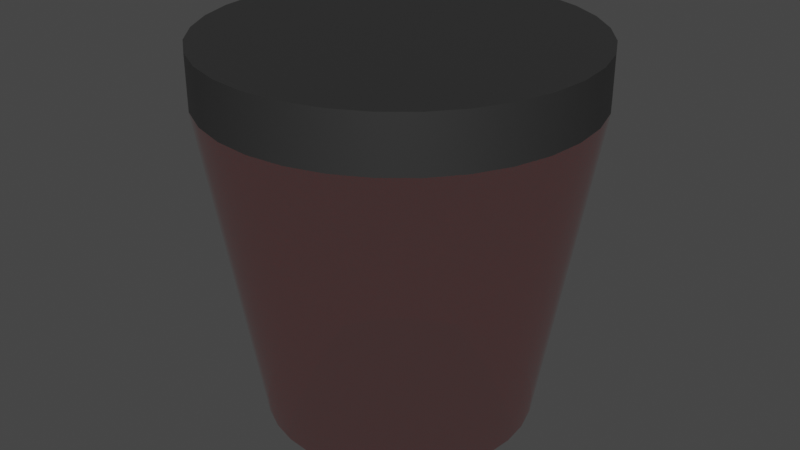 # Source: siren.blend  (saved by Blender 3.6.13; exported with 4.5.12 LTS)
import bpy
from mathutils import Matrix  # noqa: F401  (used for matrix-valued properties, if any)

bpy.ops.wm.read_factory_settings(use_empty=True)
scene = bpy.context.scene
scene.name = 'Scene'

# ---- collections
col_collection = bpy.data.collections.new('Collection'); scene.collection.children.link(col_collection)

# ---- materials (node trees are filled in below, after node groups)
mat_dark = bpy.data.materials.new('dark')
mat_dark.use_transparent_shadow = False
mat_siren = bpy.data.materials.new('siren')
mat_siren.surface_render_method = 'BLENDED'
mat_siren.blend_method = 'BLEND'
mat_siren.use_transparent_shadow = False

# ---- node groups
ng_auto_smooth = bpy.data.node_groups.new('Auto Smooth', 'GeometryNodeTree')
_s = ng_auto_smooth.interface.new_socket(name='Geometry', in_out='OUTPUT', socket_type='NodeSocketGeometry')
_s = ng_auto_smooth.interface.new_socket(name='Geometry', in_out='INPUT', socket_type='NodeSocketGeometry')
_s = ng_auto_smooth.interface.new_socket(name='Angle', in_out='INPUT', socket_type='NodeSocketFloat')
_s.subtype = 'ANGLE'
_s.min_value = 0.0
_s.max_value = 3.142
ng_auto_smooth.is_modifier = True
_N = ng_auto_smooth.nodes; _L = ng_auto_smooth.links
n0 = _N.new('NodeGroupOutput'); n0.name = 'Group Output'; n0.location = (480, -100)
n1 = _N.new('NodeGroupInput'); n1.name = 'Group Input'; n1.location = (-420, -300)
n2 = _N.new('NodeGroupInput'); n2.name = 'Group Input.001'; n2.location = (-60, -100)
n3 = _N.new('GeometryNodeSetShadeSmooth'); n3.name = 'Set Shade Smooth'; n3.location = (120, -100)
n3.domain = 'EDGE'
n4 = _N.new('GeometryNodeSetShadeSmooth'); n4.name = 'Set Shade Smooth.001'; n4.location = (300, -100)
n5 = _N.new('GeometryNodeInputMeshEdgeAngle'); n5.name = 'Edge Angle'; n5.location = (-420, -220)
n6 = _N.new('GeometryNodeInputEdgeSmooth'); n6.name = 'Is Edge Smooth'; n6.location = (-60, -160)
n7 = _N.new('GeometryNodeInputShadeSmooth'); n7.name = 'Is Face Smooth'; n7.location = (-240, -340)
n8 = _N.new('FunctionNodeBooleanMath'); n8.name = 'Boolean Math'; n8.location = (-60, -220)
n9 = _N.new('FunctionNodeCompare'); n9.name = 'Compare'; n9.location = (-240, -180)
n9.operation = 'LESS_EQUAL'
_L.new(n5.outputs[0], n9.inputs[0])
_L.new(n4.outputs[0], n0.inputs[0])
_L.new(n1.outputs[1], n9.inputs[1])
_L.new(n9.outputs[0], n8.inputs[0])
_L.new(n7.outputs[0], n8.inputs[1])
_L.new(n2.outputs[0], n3.inputs[0])
_L.new(n6.outputs[0], n3.inputs[1])
_L.new(n3.outputs[0], n4.inputs[0])
_L.new(n8.outputs[0], n3.inputs[2])
n0.is_active_output = True

# ---- material node trees
mat_dark.use_nodes = True; mat_dark.node_tree.nodes.clear()
_N = mat_dark.node_tree.nodes; _L = mat_dark.node_tree.links
n0 = _N.new('ShaderNodeBsdfPrincipled'); n0.name = 'Principled BSDF'; n0.location = (10, 300)
n0.distribution = 'GGX'
n0.subsurface_method = 'RANDOM_WALK_SKIN'
n0.inputs[0].default_value = (0.06221, 0.06221, 0.06221, 1.0)
n0.inputs[1].default_value = 0.6
n0.inputs[3].default_value = 1.45
n0.inputs[27].default_value = (0.0, 0.0, 0.0, 1.0)
n0.inputs[28].default_value = 1.0
n1 = _N.new('ShaderNodeOutputMaterial'); n1.name = 'Material Output'; n1.location = (300, 300)
_L.new(n0.outputs[0], n1.inputs[0])
n1.is_active_output = True
mat_siren.use_nodes = True; mat_siren.node_tree.nodes.clear()
_N = mat_siren.node_tree.nodes; _L = mat_siren.node_tree.links
n0 = _N.new('ShaderNodeBsdfPrincipled'); n0.name = 'Principled BSDF'; n0.location = (10, 300)
n0.distribution = 'GGX'
n0.subsurface_method = 'RANDOM_WALK_SKIN'
n0.inputs[0].default_value = (0.8, 0.004513, 0.0, 1.0)
n0.inputs[1].default_value = 1.0
n0.inputs[2].default_value = 0.0
n0.inputs[3].default_value = 1.45
n0.inputs[4].default_value = 0.3
n0.inputs[27].default_value = (0.0, 0.0, 0.0, 1.0)
n0.inputs[28].default_value = 1.0
n1 = _N.new('ShaderNodeOutputMaterial'); n1.name = 'Material Output'; n1.location = (300, 300)
_L.new(n0.outputs[0], n1.inputs[0])
n1.is_active_output = True

# ---- world
world_world = bpy.data.worlds.new('World'); scene.world = world_world
world_world.use_nodes = True; world_world.node_tree.nodes.clear()
_N = world_world.node_tree.nodes; _L = world_world.node_tree.links
n0 = _N.new('ShaderNodeOutputWorld'); n0.name = 'World Output'; n0.location = (300, 300)
n1 = _N.new('ShaderNodeBackground'); n1.name = 'Background'; n1.location = (10, 300)
n1.inputs[0].default_value = (0.05088, 0.05088, 0.05088, 1.0)
_L.new(n1.outputs[0], n0.inputs[0])
n0.is_active_output = True
world_world.color = (0.05088, 0.05088, 0.05088)
world_world.use_sun_shadow = False
world_world.sun_shadow_jitter_overblur = 0.0

# ---- meshes
me_cylinder = bpy.data.meshes.new('Cylinder')
me_cylinder.from_pydata([(3.424e-09, 0.7172, -1.0), (0.0, 1.0, 1.0), (0.1399, 0.7034, -1.0), (0.1951, 0.9808, 1.0), (0.2745, 0.6626, -1.0), (0.3827, 0.9239, 1.0), (0.3985, 0.5964, -1.0), (0.5556, 0.8315, 1.0), (0.5072, 0.5072, -1.0), (0.7071, 0.7071, 1.0), (0.5964, 0.3985, -1.0), (0.8315, 0.5556, 1.0), (0.6626, 0.2745, -1.0), (0.9239, 0.3827, 1.0), (0.7034, 0.1399, -1.0), (0.9808, 0.1951, 1.0), (0.7172, 4.214e-09, -1.0), (1.0, 0.0, 1.0), (0.7034, -0.1399, -1.0), (0.9808, -0.1951, 1.0), (0.6626, -0.2745, -1.0), (0.9239, -0.3827, 1.0), (0.5964, -0.3985, -1.0), (0.8315, -0.5556, 1.0), (0.5072, -0.5072, -1.0), (0.7071, -0.7071, 1.0), (0.3985, -0.5964, -1.0), (0.5556, -0.8315, 1.0), (0.2745, -0.6626, -1.0), (0.3827, -0.9239, 1.0), (0.1399, -0.7034, -1.0), (0.1951, -0.9808, 1.0), (3.424e-09, -0.7172, -1.0), (0.0, -1.0, 1.0), (-0.1399, -0.7034, -1.0), (-0.1951, -0.9808, 1.0), (-0.2745, -0.6626, -1.0), (-0.3827, -0.9239, 1.0), (-0.3985, -0.5964, -1.0), (-0.5556, -0.8315, 1.0), (-0.5072, -0.5072, -1.0), (-0.7071, -0.7071, 1.0), (-0.5964, -0.3985, -1.0), (-0.8315, -0.5556, 1.0), (-0.6626, -0.2745, -1.0), (-0.9239, -0.3827, 1.0), (-0.7034, -0.1399, -1.0), (-0.9808, -0.1951, 1.0), (-0.7172, 4.214e-09, -1.0), (-1.0, 0.0, 1.0), (-0.7034, 0.1399, -1.0), (-0.9808, 0.1951, 1.0), (-0.6626, 0.2745, -1.0), (-0.9239, 0.3827, 1.0), (-0.5964, 0.3985, -1.0), (-0.8315, 0.5556, 1.0), (-0.5072, 0.5072, -1.0), (-0.7071, 0.7071, 1.0), (-0.3985, 0.5964, -1.0), (-0.5556, 0.8315, 1.0), (-0.2745, 0.6626, -1.0), (-0.3827, 0.9239, 1.0), (-0.1399, 0.7034, -1.0), (-0.1951, 0.9808, 1.0), (0.0, 1.0, 0.7193), (0.1951, 0.9808, 0.7193), (0.3827, 0.9239, 0.7193), (0.5556, 0.8315, 0.7193), (0.7071, 0.7071, 0.7193), (0.8315, 0.5556, 0.7193), (0.9239, 0.3827, 0.7193), (0.9808, 0.1951, 0.7193), (1.0, 0.0, 0.7193), (0.9808, -0.1951, 0.7193), (0.9239, -0.3827, 0.7193), (0.8315, -0.5556, 0.7193), (0.7071, -0.7071, 0.7193), (0.5556, -0.8315, 0.7193), (0.3827, -0.9239, 0.7193), (0.1951, -0.9808, 0.7193), (0.0, -1.0, 0.7193), (-0.1951, -0.9808, 0.7193), (-0.3827, -0.9239, 0.7193), (-0.5556, -0.8315, 0.7193), (-0.7071, -0.7071, 0.7193), (-0.8315, -0.5556, 0.7193), (-0.9239, -0.3827, 0.7193), (-0.9808, -0.1951, 0.7193), (-1.0, 0.0, 0.7193), (-0.9808, 0.1951, 0.7193), (-0.9239, 0.3827, 0.7193), (-0.8315, 0.5556, 0.7193), (-0.7071, 0.7071, 0.7193), (-0.5556, 0.8315, 0.7193), (-0.3827, 0.9239, 0.7193), (-0.1951, 0.9808, 0.7193)], [], [(64, 1, 3, 65), (65, 3, 5, 66), (66, 5, 7, 67), (67, 7, 9, 68), (68, 9, 11, 69), (69, 11, 13, 70), (70, 13, 15, 71), (71, 15, 17, 72), (72, 17, 19, 73), (73, 19, 21, 74), (74, 21, 23, 75), (75, 23, 25, 76), (76, 25, 27, 77), (77, 27, 29, 78), (78, 29, 31, 79), (79, 31, 33, 80), (80, 33, 35, 81), (81, 35, 37, 82), (82, 37, 39, 83), (83, 39, 41, 84), (84, 41, 43, 85), (85, 43, 45, 86), (86, 45, 47, 87), (87, 47, 49, 88), (88, 49, 51, 89), (89, 51, 53, 90), (90, 53, 55, 91), (91, 55, 57, 92), (92, 57, 59, 93), (93, 59, 61, 94), (3, 1, 63, 61, 59, 57, 55, 53, 51, 49, 47, 45, 43, 41, 39, 37, 35, 33, 31, 29, 27, 25, 23, 21, 19, 17, 15, 13, 11, 9, 7, 5), (94, 61, 63, 95), (95, 63, 1, 64), (0, 2, 4, 6, 8, 10, 12, 14, 16, 18, 20, 22, 24, 26, 28, 30, 32, 34, 36, 38, 40, 42, 44, 46, 48, 50, 52, 54, 56, 58, 60, 62), (62, 95, 64, 0), (60, 94, 95, 62), (58, 93, 94, 60), (56, 92, 93, 58), (54, 91, 92, 56), (52, 90, 91, 54), (50, 89, 90, 52), (48, 88, 89, 50), (46, 87, 88, 48), (44, 86, 87, 46), (42, 85, 86, 44), (40, 84, 85, 42), (38, 83, 84, 40), (36, 82, 83, 38), (34, 81, 82, 36), (32, 80, 81, 34), (30, 79, 80, 32), (28, 78, 79, 30), (26, 77, 78, 28), (24, 76, 77, 26), (22, 75, 76, 24), (20, 74, 75, 22), (18, 73, 74, 20), (16, 72, 73, 18), (14, 71, 72, 16), (12, 70, 71, 14), (10, 69, 70, 12), (8, 68, 69, 10), (6, 67, 68, 8), (4, 66, 67, 6), (2, 65, 66, 4), (0, 64, 65, 2), (95, 64, 65, 66, 67, 68, 69, 70, 71, 72, 73, 74, 75, 76, 77, 78, 79, 80, 81, 82, 83, 84, 85, 86, 87, 88, 89, 90, 91, 92, 93, 94)])
me_cylinder.polygons.foreach_set('use_smooth', [1, 1, 1, 1, 1, 1, 1, 1, 1, 1, 1, 1, 1, 1, 1, 1, 1, 1, 1, 1, 1, 1, 1, 1, 1, 1, 1, 1, 1, 1, 1, 1, 1, 1, 1, 1, 1, 1, 1, 1, 1, 1, 1, 1, 1, 1, 1, 1, 1, 1, 1, 1, 1, 1, 1, 1, 1, 1, 1, 1, 1, 1, 1, 1, 1, 1, 0])
me_cylinder.polygons.foreach_set('material_index', [0, 0, 0, 0, 0, 0, 0, 0, 0, 0, 0, 0, 0, 0, 0, 0, 0, 0, 0, 0, 0, 0, 0, 0, 0, 0, 0, 0, 0, 0, 0, 0, 0, 1, 1, 1, 1, 1, 1, 1, 1, 1, 1, 1, 1, 1, 1, 1, 1, 1, 1, 1, 1, 1, 1, 1, 1, 1, 1, 1, 1, 1, 1, 1, 1, 1, 0])
_k = set([(64, 65), (64, 95), (65, 66), (66, 67), (67, 68), (68, 69), (69, 70), (70, 71), (71, 72), (72, 73), (73, 74), (74, 75), (75, 76), (76, 77), (77, 78), (78, 79), (79, 80), (80, 81), (81, 82), (82, 83), (83, 84), (84, 85), (85, 86), (86, 87), (87, 88), (88, 89), (89, 90), (90, 91), (91, 92), (92, 93), (93, 94), (94, 95)])
me_cylinder.attributes.new('sharp_edge', 'BOOLEAN', 'EDGE').data.foreach_set('value', [ (min(e.vertices), max(e.vertices)) in _k for e in me_cylinder.edges])
_uv = me_cylinder.uv_layers.new(name='UVMap')
_uv.uv.foreach_set('vector', [1.0, 0.9298, 1.0, 1.0, 0.9688, 1.0, 0.9688, 0.9298, 0.9688, 0.9298, 0.9688, 1.0, 0.9375, 1.0, 0.9375, 0.9298, 0.9375, 0.9298, 0.9375, 1.0, 0.9062, 1.0, 0.9062, 0.9298, 0.9062, 0.9298, 0.9062, 1.0, 0.875, 1.0, 0.875, 0.9298, 0.875, 0.9298, 0.875, 1.0, 0.8438, 1.0, 0.8438, 0.9298, 0.8438, 0.9298, 0.8438, 1.0, 0.8125, 1.0, 0.8125, 0.9298, 0.8125, 0.9298, 0.8125, 1.0, 0.7812, 1.0, 0.7812, 0.9298, 0.7812, 0.9298, 0.7812, 1.0, 0.75, 1.0, 0.75, 0.9298, 0.75, 0.9298, 0.75, 1.0, 0.7188, 1.0, 0.7188, 0.9298, 0.7188, 0.9298, 0.7188, 1.0, 0.6875, 1.0, 0.6875, 0.9298, 0.6875, 0.9298, 0.6875, 1.0, 0.6562, 1.0, 0.6562, 0.9298, 0.6562, 0.9298, 0.6562, 1.0, 0.625, 1.0, 0.625, 0.9298, 0.625, 0.9298, 0.625, 1.0, 0.5938, 1.0, 0.5938, 0.9298, 0.5938, 0.9298, 0.5938, 1.0, 0.5625, 1.0, 0.5625, 0.9298, 0.5625, 0.9298, 0.5625, 1.0, 0.5312, 1.0, 0.5312, 0.9298, 0.5312, 0.9298, 0.5312, 1.0, 0.5, 1.0, 0.5, 0.9298, 0.5, 0.9298, 0.5, 1.0, 0.4688, 1.0, 0.4688, 0.9298, 0.4688, 0.9298, 0.4688, 1.0, 0.4375, 1.0, 0.4375, 0.9298, 0.4375, 0.9298, 0.4375, 1.0, 0.4062, 1.0, 0.4062, 0.9298, 0.4062, 0.9298, 0.4062, 1.0, 0.375, 1.0, 0.375, 0.9298, 0.375, 0.9298, 0.375, 1.0, 0.3438, 1.0, 0.3438, 0.9298, 0.3438, 0.9298, 0.3438, 1.0, 0.3125, 1.0, 0.3125, 0.9298, 0.3125, 0.9298, 0.3125, 1.0, 0.2812, 1.0, 0.2812, 0.9298, 0.2812, 0.9298, 0.2812, 1.0, 0.25, 1.0, 0.25, 0.9298, 0.25, 0.9298, 0.25, 1.0, 0.2188, 1.0, 0.2188, 0.9298, 0.2188, 0.9298, 0.2188, 1.0, 0.1875, 1.0, 0.1875, 0.9298, 0.1875, 0.9298, 0.1875, 1.0, 0.1562, 1.0, 0.1562, 0.9298, 0.1562, 0.9298, 0.1562, 1.0, 0.125, 1.0, 0.125, 0.9298, 0.125, 0.9298, 0.125, 1.0, 0.09375, 1.0, 0.09375, 0.9298, 0.09375, 0.9298, 0.09375, 1.0, 0.0625, 1.0, 0.0625, 0.9298, 0.2968, 0.4854, 0.25, 0.49, 0.2032, 0.4854, 0.1582, 0.4717, 0.1167, 0.4496, 0.08029, 0.4197, 0.05045, 0.3833, 0.02827, 0.3418, 0.01461, 0.2968, 0.01, 0.25, 0.01461, 0.2032, 0.02827, 0.1582, 0.05045, 0.1167, 0.08029, 0.08029, 0.1167, 0.05045, 0.1582, 0.02827, 0.2032, 0.01461, 0.25, 0.01, 0.2968, 0.01461, 0.3418, 0.02827, 0.3833, 0.05045, 0.4197, 0.08029, 0.4496, 0.1167, 0.4717, 0.1582, 0.4854, 0.2032, 0.49, 0.25, 0.4854, 0.2968, 0.4717, 0.3418, 0.4496, 0.3833, 0.4197, 0.4197, 0.3833, 0.4496, 0.3418, 0.4717, 0.0625, 0.9298, 0.0625, 1.0, 0.03125, 1.0, 0.03125, 0.9298, 0.03125, 0.9298, 0.03125, 1.0, 0.0, 1.0, 0.0, 0.9298, 0.75, 0.49, 0.7968, 0.4854, 0.8418, 0.4717, 0.8833, 0.4496, 0.9197, 0.4197, 0.9496, 0.3833, 0.9717, 0.3418, 0.9854, 0.2968, 0.99, 0.25, 0.9854, 0.2032, 0.9717, 0.1582, 0.9496, 0.1167, 0.9197, 0.08029, 0.8833, 0.05045, 0.8418, 0.02827, 0.7968, 0.01461, 0.75, 0.01, 0.7032, 0.01461, 0.6582, 0.02827, 0.6167, 0.05045, 0.5803, 0.08029, 0.5504, 0.1167, 0.5283, 0.1582, 0.5146, 0.2032, 0.51, 0.25, 0.5146, 0.2968, 0.5283, 0.3418, 0.5504, 0.3833, 0.5803, 0.4197, 0.6167, 0.4496, 0.6582, 0.4717, 0.7032, 0.4854, 0.03125, 0.5, 0.03125, 0.9298, 0.0, 0.9298, 0.0, 0.5, 0.0625, 0.5, 0.0625, 0.9298, 0.03125, 0.9298, 0.03125, 0.5, 0.09375, 0.5, 0.09375, 0.9298, 0.0625, 0.9298, 0.0625, 0.5, 0.125, 0.5, 0.125, 0.9298, 0.09375, 0.9298, 0.09375, 0.5, 0.1562, 0.5, 0.1562, 0.9298, 0.125, 0.9298, 0.125, 0.5, 0.1875, 0.5, 0.1875, 0.9298, 0.1562, 0.9298, 0.1562, 0.5, 0.2188, 0.5, 0.2188, 0.9298, 0.1875, 0.9298, 0.1875, 0.5, 0.25, 0.5, 0.25, 0.9298, 0.2188, 0.9298, 0.2188, 0.5, 0.2812, 0.5, 0.2812, 0.9298, 0.25, 0.9298, 0.25, 0.5, 0.3125, 0.5, 0.3125, 0.9298, 0.2812, 0.9298, 0.2812, 0.5, 0.3438, 0.5, 0.3438, 0.9298, 0.3125, 0.9298, 0.3125, 0.5, 0.375, 0.5, 0.375, 0.9298, 0.3438, 0.9298, 0.3438, 0.5, 0.4062, 0.5, 0.4062, 0.9298, 0.375, 0.9298, 0.375, 0.5, 0.4375, 0.5, 0.4375, 0.9298, 0.4062, 0.9298, 0.4062, 0.5, 0.4688, 0.5, 0.4688, 0.9298, 0.4375, 0.9298, 0.4375, 0.5, 0.5, 0.5, 0.5, 0.9298, 0.4688, 0.9298, 0.4688, 0.5, 0.5312, 0.5, 0.5312, 0.9298, 0.5, 0.9298, 0.5, 0.5, 0.5625, 0.5, 0.5625, 0.9298, 0.5312, 0.9298, 0.5312, 0.5, 0.5938, 0.5, 0.5938, 0.9298, 0.5625, 0.9298, 0.5625, 0.5, 0.625, 0.5, 0.625, 0.9298, 0.5938, 0.9298, 0.5938, 0.5, 0.6562, 0.5, 0.6562, 0.9298, 0.625, 0.9298, 0.625, 0.5, 0.6875, 0.5, 0.6875, 0.9298, 0.6562, 0.9298, 0.6562, 0.5, 0.7188, 0.5, 0.7188, 0.9298, 0.6875, 0.9298, 0.6875, 0.5, 0.75, 0.5, 0.75, 0.9298, 0.7188, 0.9298, 0.7188, 0.5, 0.7812, 0.5, 0.7812, 0.9298, 0.75, 0.9298, 0.75, 0.5, 0.8125, 0.5, 0.8125, 0.9298, 0.7812, 0.9298, 0.7812, 0.5, 0.8438, 0.5, 0.8438, 0.9298, 0.8125, 0.9298, 0.8125, 0.5, 0.875, 0.5, 0.875, 0.9298, 0.8438, 0.9298, 0.8438, 0.5, 0.9062, 0.5, 0.9062, 0.9298, 0.875, 0.9298, 0.875, 0.5, 0.9375, 0.5, 0.9375, 0.9298, 0.9062, 0.9298, 0.9062, 0.5, 0.9688, 0.5, 0.9688, 0.9298, 0.9375, 0.9298, 0.9375, 0.5, 1.0, 0.5, 1.0, 0.9298, 0.9688, 0.9298, 0.9688, 0.5, 0.0, 0.0, 0.0, 0.0, 0.0, 0.0, 0.0, 0.0, 0.0, 0.0, 0.0, 0.0, 0.0, 0.0, 0.0, 0.0, 0.0, 0.0, 0.0, 0.0, 0.0, 0.0, 0.0, 0.0, 0.0, 0.0, 0.0, 0.0, 0.0, 0.0, 0.0, 0.0, 0.0, 0.0, 0.0, 0.0, 0.0, 0.0, 0.0, 0.0, 0.0, 0.0, 0.0, 0.0, 0.0, 0.0, 0.0, 0.0, 0.0, 0.0, 0.0, 0.0, 0.0, 0.0, 0.0, 0.0, 0.0, 0.0, 0.0, 0.0, 0.0, 0.0, 0.0, 0.0])
me_cylinder.materials.append(mat_dark)
me_cylinder.materials.append(mat_siren)
me_cylinder.update()

# ---- objects
ob_cylinder = bpy.data.objects.new('Cylinder', me_cylinder)

# ---- transforms, parenting, visibility, modifiers, constraints
ob_cylinder.location = (0.0, 0.0, 0.0)
_m = ob_cylinder.modifiers.new('Auto Smooth', 'NODES')
_m.node_group = ng_auto_smooth
_gi = [s.identifier for s in ng_auto_smooth.interface.items_tree if s.item_type == 'SOCKET' and s.in_out == 'INPUT']
_m[_gi[1]] = 0.5236  # Angle

# ---- collection membership
col_collection.objects.link(ob_cylinder)

# ---- scene / render settings (as saved in the file)
scene.frame_start = 1; scene.frame_end = 250; scene.frame_set(1)
scene.render.engine = 'BLENDER_EEVEE_NEXT'
scene.cycles.sampling_pattern = 'TABULATED_SOBOL'
scene.view_settings.view_transform = 'Filmic'
bpy.context.view_layer.update()

# ---- added for rendering (the .blend has no active camera and no usable light): camera, sun
cam_auto = bpy.data.cameras.new('AutoCamera')
cam_auto.lens = 50.0
cam_auto.sensor_width = 36.0
cam_auto.clip_end = 1000.0
ob_auto_camera = bpy.data.objects.new('AutoCamera', cam_auto)
scene.collection.objects.link(ob_auto_camera)
ob_auto_camera.location = (3.20507, -3.84609, 2.56406)
ob_auto_camera.rotation_euler = (1.09748, -7.21219e-08, 0.694738)
scene.camera = ob_auto_camera
light_auto_sun = bpy.data.lights.new('AutoSun', 'SUN')
light_auto_sun.energy = 3.0
light_auto_sun.angle = 0.0523599
ob_auto_sun = bpy.data.objects.new('AutoSun', light_auto_sun)
scene.collection.objects.link(ob_auto_sun)
ob_auto_sun.rotation_euler = (0.872665, 0.174533, 0.523599)
bpy.context.view_layer.update()
